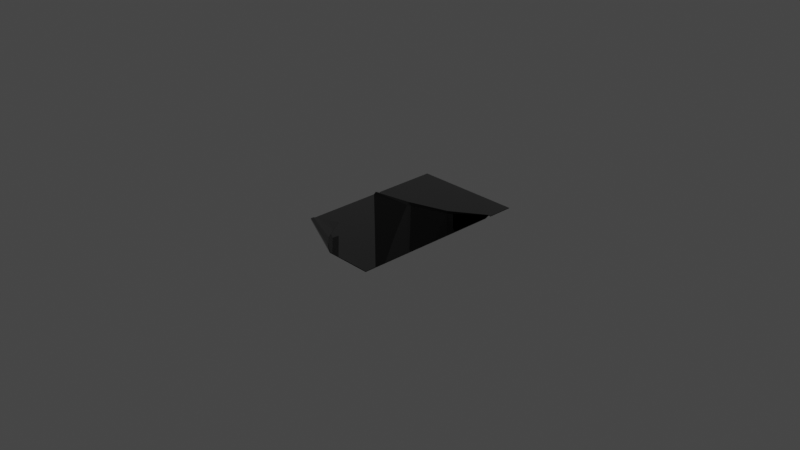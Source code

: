 # Source: Carpet1Folded.blend  (saved by Blender 3.1.7; exported with 4.5.12 LTS)
import bpy
from mathutils import Matrix  # noqa: F401  (used for matrix-valued properties, if any)

bpy.ops.wm.read_factory_settings(use_empty=True)
scene = bpy.context.scene
scene.name = 'Scene'

# ---- collections
col_collection = bpy.data.collections.new('Collection'); scene.collection.children.link(col_collection)

# ---- images (referenced by path relative to the original .blend; pixels are not part of the script)
import os
ASSET_DIR = os.environ.get("B2B_ASSET_DIR", "")  # directory of the original .blend (textures are referenced by path, not embedded)
HERE = os.path.dirname(os.path.abspath(__file__))  # packed textures are extracted next to this script under _unpacked/

def load_image(name, relpath, width, height, colorspace="sRGB"):
    """Load a texture the original file referenced (path relative to the .blend, or extracted next to this script)."""
    p = next((c for c in (os.path.join(HERE, relpath), os.path.join(ASSET_DIR, relpath)) if relpath and os.path.exists(c)), "")
    if p:
        img = bpy.data.images.load(p, check_existing=True)
        img.name = name
    else:  # same state as the original file: an image datablock whose file is absent (Cycles renders it pink)
        img = bpy.data.images.new(name, width, height)
        img.source = "FILE"
        img.filepath = "//" + (relpath or name)
    img.colorspace_settings.name = colorspace
    return img
img_carpet_2_diffuse_png = load_image('Carpet 2_Diffuse.png', 'Carpet 2_Diffuse.png', 1024, 1024, 'sRGB')
img_carpet_2_maskmap_png = load_image('Carpet 2_Maskmap.png', 'Carpet 2_Maskmap.png', 1024, 1024, 'sRGB')
img_carpet_2_normal_png = load_image('Carpet 2_Normal.png', 'Carpet 2_Normal.png', 1024, 1024, 'sRGB')

# ---- materials (node trees are filled in below, after node groups)
mat_carpet_1_006 = bpy.data.materials.new('Carpet 1.006')
mat_carpet_1_006.use_transparent_shadow = False
mat_carpet_1_006.diffuse_color = (0.588, 0.588, 0.588, 1.0)
mat_carpet_1_006.roughness = 0.8586
mat_carpet_1_006.specular_intensity = 0.0
mat_carpet_1_006.metallic = 1.0
mat_carpet_2_007 = bpy.data.materials.new('Carpet 2.007')
mat_carpet_2_007.use_transparent_shadow = False
mat_carpet_2_007.diffuse_color = (0.588, 0.588, 0.588, 1.0)
mat_carpet_2_007.roughness = 0.8586
mat_carpet_2_007.specular_intensity = 0.0
mat_carpet_2_007.metallic = 1.0
mat_door_mat_011 = bpy.data.materials.new('Door Mat.011')
mat_door_mat_011.use_transparent_shadow = False
mat_door_mat_011.diffuse_color = (0.588, 0.588, 0.588, 1.0)
mat_door_mat_011.roughness = 0.8586
mat_door_mat_011.specular_intensity = 0.0
mat_door_mat_011.metallic = 1.0
mat_frame_006 = bpy.data.materials.new('Frame.006')
mat_frame_006.use_transparent_shadow = False
mat_frame_006.diffuse_color = (0.588, 0.588, 0.588, 1.0)
mat_frame_006.roughness = 0.8586
mat_frame_006.specular_intensity = 0.0
mat_frame_006.metallic = 1.0
mat_poster_006 = bpy.data.materials.new('Poster.006')
mat_poster_006.use_transparent_shadow = False
mat_poster_006.diffuse_color = (0.588, 0.588, 0.588, 1.0)
mat_poster_006.roughness = 0.8586
mat_poster_006.specular_intensity = 0.0
mat_poster_006.metallic = 1.0
mat_material__1444_slot__6_006 = bpy.data.materials.new('Material #1444 Slot #6.006')
mat_material__1444_slot__6_006.use_transparent_shadow = False
mat_material__1444_slot__6_006.diffuse_color = (0.0, 0.0, 0.0, 1.0)
mat_material__1444_slot__6_006.roughness = 0.5528
mat_material__1444_slot__6_006.specular_intensity = 1.0
mat_material__1444_slot__6_006.metallic = 1.0
mat_material__1444_slot__7_006 = bpy.data.materials.new('Material #1444 Slot #7.006')
mat_material__1444_slot__7_006.use_transparent_shadow = False
mat_material__1444_slot__7_006.diffuse_color = (0.0, 0.0, 0.0, 1.0)
mat_material__1444_slot__7_006.roughness = 0.5528
mat_material__1444_slot__7_006.specular_intensity = 1.0
mat_material__1444_slot__7_006.metallic = 1.0
mat_material__1444_slot__8_006 = bpy.data.materials.new('Material #1444 Slot #8.006')
mat_material__1444_slot__8_006.use_transparent_shadow = False
mat_material__1444_slot__8_006.diffuse_color = (0.0, 0.0, 0.0, 1.0)
mat_material__1444_slot__8_006.roughness = 0.5528
mat_material__1444_slot__8_006.specular_intensity = 1.0
mat_material__1444_slot__8_006.metallic = 1.0
mat_material__1444_slot__9_006 = bpy.data.materials.new('Material #1444 Slot #9.006')
mat_material__1444_slot__9_006.use_transparent_shadow = False
mat_material__1444_slot__9_006.diffuse_color = (0.0, 0.0, 0.0, 1.0)
mat_material__1444_slot__9_006.roughness = 0.5528
mat_material__1444_slot__9_006.specular_intensity = 1.0
mat_material__1444_slot__9_006.metallic = 1.0
mat_material__1444_slot__10_006 = bpy.data.materials.new('Material #1444 Slot #10.006')
mat_material__1444_slot__10_006.use_transparent_shadow = False
mat_material__1444_slot__10_006.diffuse_color = (0.0, 0.0, 0.0, 1.0)
mat_material__1444_slot__10_006.roughness = 0.5528
mat_material__1444_slot__10_006.specular_intensity = 1.0
mat_material__1444_slot__10_006.metallic = 1.0

# ---- material node trees
mat_carpet_1_006.use_nodes = True; mat_carpet_1_006.node_tree.nodes.clear()
_N = mat_carpet_1_006.node_tree.nodes; _L = mat_carpet_1_006.node_tree.links
n0 = _N.new('ShaderNodeBsdfPrincipled'); n0.name = 'Principled BSDF'; n0.location = (10, 300)
n0.distribution = 'GGX'
n0.subsurface_method = 'RANDOM_WALK_SKIN'
n0.inputs[0].default_value = (0.588, 0.588, 0.588, 1.0)
n0.inputs[1].default_value = 1.0
n0.inputs[2].default_value = 0.8586
n0.inputs[3].default_value = 1.45
n0.inputs[13].default_value = 0.0
n0.inputs[27].default_value = (0.0, 0.0, 0.0, 1.0)
n1 = _N.new('ShaderNodeOutputMaterial'); n1.name = 'Material Output'; n1.location = (300, 300)
n2 = _N.new('ShaderNodeNormalMap'); n2.name = 'Normal Map'; n2.location = (-300, -300)
n2.label = 'Normal/Map'
_L.new(n0.outputs[0], n1.inputs[0])
_L.new(n2.outputs[0], n0.inputs[5])
n1.is_active_output = True
mat_carpet_2_007.use_nodes = True; mat_carpet_2_007.node_tree.nodes.clear()
_N = mat_carpet_2_007.node_tree.nodes; _L = mat_carpet_2_007.node_tree.links
n0 = _N.new('ShaderNodeBsdfPrincipled'); n0.name = 'Principled BSDF'; n0.location = (10, 300)
n0.distribution = 'GGX'
n0.subsurface_method = 'RANDOM_WALK_SKIN'
n0.inputs[3].default_value = 1.45
n0.inputs[13].default_value = 0.0
n0.inputs[27].default_value = (0.0, 0.0, 0.0, 1.0)
n1 = _N.new('ShaderNodeOutputMaterial'); n1.name = 'Material Output'; n1.location = (300, 300)
n2 = _N.new('ShaderNodeNormalMap'); n2.name = 'Normal Map'; n2.location = (-244, -212)
n2.label = 'Normal/Map'
n3 = _N.new('ShaderNodeInvert'); n3.name = 'Invert'; n3.location = (-357, -28)
n4 = _N.new('ShaderNodeMix'); n4.name = 'Mix'; n4.location = (-263, 296)
n4.data_type = 'RGBA'
n4.blend_type = 'MULTIPLY'
n4.inputs[0].default_value = 1.0
n5 = _N.new('ShaderNodeSeparateColor'); n5.name = 'Separate RGB'; n5.location = (-509, 144)
n6 = _N.new('ShaderNodeTexImage'); n6.name = 'Image Texture'; n6.location = (-823, 425)
n6.image = img_carpet_2_diffuse_png
n7 = _N.new('ShaderNodeTexImage'); n7.name = 'Image Texture.001'; n7.location = (-979, 51)
n7.image = img_carpet_2_maskmap_png
n8 = _N.new('ShaderNodeTexImage'); n8.name = 'Image Texture.002'; n8.location = (-662, -267)
n8.image = img_carpet_2_normal_png
_L.new(n0.outputs[0], n1.inputs[0])
_L.new(n5.outputs[1], n4.inputs[7])
_L.new(n4.outputs[2], n0.inputs[0])
_L.new(n2.outputs[0], n0.inputs[5])
_L.new(n3.outputs[0], n0.inputs[2])
_L.new(n5.outputs[0], n0.inputs[1])
_L.new(n6.outputs[0], n4.inputs[6])
_L.new(n7.outputs[0], n5.inputs[0])
_L.new(n7.outputs[1], n3.inputs[1])
_L.new(n8.outputs[0], n2.inputs[1])
n1.is_active_output = True
mat_door_mat_011.use_nodes = True; mat_door_mat_011.node_tree.nodes.clear()
_N = mat_door_mat_011.node_tree.nodes; _L = mat_door_mat_011.node_tree.links
n0 = _N.new('ShaderNodeBsdfPrincipled'); n0.name = 'Principled BSDF'; n0.location = (10, 300)
n0.distribution = 'GGX'
n0.subsurface_method = 'RANDOM_WALK_SKIN'
n0.inputs[0].default_value = (0.588, 0.588, 0.588, 1.0)
n0.inputs[1].default_value = 1.0
n0.inputs[2].default_value = 0.8586
n0.inputs[3].default_value = 1.45
n0.inputs[13].default_value = 0.0
n0.inputs[27].default_value = (0.0, 0.0, 0.0, 1.0)
n1 = _N.new('ShaderNodeOutputMaterial'); n1.name = 'Material Output'; n1.location = (300, 300)
n2 = _N.new('ShaderNodeNormalMap'); n2.name = 'Normal Map'; n2.location = (-300, -300)
n2.label = 'Normal/Map'
_L.new(n0.outputs[0], n1.inputs[0])
_L.new(n2.outputs[0], n0.inputs[5])
n1.is_active_output = True
mat_frame_006.use_nodes = True; mat_frame_006.node_tree.nodes.clear()
_N = mat_frame_006.node_tree.nodes; _L = mat_frame_006.node_tree.links
n0 = _N.new('ShaderNodeBsdfPrincipled'); n0.name = 'Principled BSDF'; n0.location = (10, 300)
n0.distribution = 'GGX'
n0.subsurface_method = 'RANDOM_WALK_SKIN'
n0.inputs[0].default_value = (0.588, 0.588, 0.588, 1.0)
n0.inputs[1].default_value = 1.0
n0.inputs[2].default_value = 0.8586
n0.inputs[3].default_value = 1.45
n0.inputs[13].default_value = 0.0
n0.inputs[27].default_value = (0.0, 0.0, 0.0, 1.0)
n1 = _N.new('ShaderNodeOutputMaterial'); n1.name = 'Material Output'; n1.location = (300, 300)
n2 = _N.new('ShaderNodeNormalMap'); n2.name = 'Normal Map'; n2.location = (-300, -300)
n2.label = 'Normal/Map'
_L.new(n0.outputs[0], n1.inputs[0])
_L.new(n2.outputs[0], n0.inputs[5])
n1.is_active_output = True
mat_poster_006.use_nodes = True; mat_poster_006.node_tree.nodes.clear()
_N = mat_poster_006.node_tree.nodes; _L = mat_poster_006.node_tree.links
n0 = _N.new('ShaderNodeBsdfPrincipled'); n0.name = 'Principled BSDF'; n0.location = (10, 300)
n0.distribution = 'GGX'
n0.subsurface_method = 'RANDOM_WALK_SKIN'
n0.inputs[0].default_value = (0.588, 0.588, 0.588, 1.0)
n0.inputs[1].default_value = 1.0
n0.inputs[2].default_value = 0.8586
n0.inputs[3].default_value = 1.45
n0.inputs[13].default_value = 0.0
n0.inputs[27].default_value = (0.0, 0.0, 0.0, 1.0)
n1 = _N.new('ShaderNodeOutputMaterial'); n1.name = 'Material Output'; n1.location = (300, 300)
n2 = _N.new('ShaderNodeNormalMap'); n2.name = 'Normal Map'; n2.location = (-300, -300)
n2.label = 'Normal/Map'
_L.new(n0.outputs[0], n1.inputs[0])
_L.new(n2.outputs[0], n0.inputs[5])
n1.is_active_output = True
mat_material__1444_slot__6_006.use_nodes = True; mat_material__1444_slot__6_006.node_tree.nodes.clear()
_N = mat_material__1444_slot__6_006.node_tree.nodes; _L = mat_material__1444_slot__6_006.node_tree.links
n0 = _N.new('ShaderNodeBsdfPrincipled'); n0.name = 'Principled BSDF'; n0.location = (10, 300)
n0.distribution = 'GGX'
n0.subsurface_method = 'RANDOM_WALK_SKIN'
n0.inputs[0].default_value = (0.0, 0.0, 0.0, 1.0)
n0.inputs[1].default_value = 1.0
n0.inputs[2].default_value = 0.5528
n0.inputs[3].default_value = 1.45
n0.inputs[13].default_value = 1.0
n0.inputs[27].default_value = (0.0, 0.0, 0.0, 1.0)
n0.inputs[28].default_value = 1.0
n1 = _N.new('ShaderNodeOutputMaterial'); n1.name = 'Material Output'; n1.location = (300, 300)
n2 = _N.new('ShaderNodeNormalMap'); n2.name = 'Normal Map'; n2.location = (-300, -300)
n2.label = 'Normal/Map'
_L.new(n0.outputs[0], n1.inputs[0])
_L.new(n2.outputs[0], n0.inputs[5])
n1.is_active_output = True
mat_material__1444_slot__7_006.use_nodes = True; mat_material__1444_slot__7_006.node_tree.nodes.clear()
_N = mat_material__1444_slot__7_006.node_tree.nodes; _L = mat_material__1444_slot__7_006.node_tree.links
n0 = _N.new('ShaderNodeBsdfPrincipled'); n0.name = 'Principled BSDF'; n0.location = (10, 300)
n0.distribution = 'GGX'
n0.subsurface_method = 'RANDOM_WALK_SKIN'
n0.inputs[0].default_value = (0.0, 0.0, 0.0, 1.0)
n0.inputs[1].default_value = 1.0
n0.inputs[2].default_value = 0.5528
n0.inputs[3].default_value = 1.45
n0.inputs[13].default_value = 1.0
n0.inputs[27].default_value = (0.0, 0.0, 0.0, 1.0)
n0.inputs[28].default_value = 1.0
n1 = _N.new('ShaderNodeOutputMaterial'); n1.name = 'Material Output'; n1.location = (300, 300)
n2 = _N.new('ShaderNodeNormalMap'); n2.name = 'Normal Map'; n2.location = (-300, -300)
n2.label = 'Normal/Map'
_L.new(n0.outputs[0], n1.inputs[0])
_L.new(n2.outputs[0], n0.inputs[5])
n1.is_active_output = True
mat_material__1444_slot__8_006.use_nodes = True; mat_material__1444_slot__8_006.node_tree.nodes.clear()
_N = mat_material__1444_slot__8_006.node_tree.nodes; _L = mat_material__1444_slot__8_006.node_tree.links
n0 = _N.new('ShaderNodeBsdfPrincipled'); n0.name = 'Principled BSDF'; n0.location = (10, 300)
n0.distribution = 'GGX'
n0.subsurface_method = 'RANDOM_WALK_SKIN'
n0.inputs[0].default_value = (0.0, 0.0, 0.0, 1.0)
n0.inputs[1].default_value = 1.0
n0.inputs[2].default_value = 0.5528
n0.inputs[3].default_value = 1.45
n0.inputs[13].default_value = 1.0
n0.inputs[27].default_value = (0.0, 0.0, 0.0, 1.0)
n0.inputs[28].default_value = 1.0
n1 = _N.new('ShaderNodeOutputMaterial'); n1.name = 'Material Output'; n1.location = (300, 300)
n2 = _N.new('ShaderNodeNormalMap'); n2.name = 'Normal Map'; n2.location = (-300, -300)
n2.label = 'Normal/Map'
_L.new(n0.outputs[0], n1.inputs[0])
_L.new(n2.outputs[0], n0.inputs[5])
n1.is_active_output = True
mat_material__1444_slot__9_006.use_nodes = True; mat_material__1444_slot__9_006.node_tree.nodes.clear()
_N = mat_material__1444_slot__9_006.node_tree.nodes; _L = mat_material__1444_slot__9_006.node_tree.links
n0 = _N.new('ShaderNodeBsdfPrincipled'); n0.name = 'Principled BSDF'; n0.location = (10, 300)
n0.distribution = 'GGX'
n0.subsurface_method = 'RANDOM_WALK_SKIN'
n0.inputs[0].default_value = (0.0, 0.0, 0.0, 1.0)
n0.inputs[1].default_value = 1.0
n0.inputs[2].default_value = 0.5528
n0.inputs[3].default_value = 1.45
n0.inputs[13].default_value = 1.0
n0.inputs[27].default_value = (0.0, 0.0, 0.0, 1.0)
n0.inputs[28].default_value = 1.0
n1 = _N.new('ShaderNodeOutputMaterial'); n1.name = 'Material Output'; n1.location = (300, 300)
n2 = _N.new('ShaderNodeNormalMap'); n2.name = 'Normal Map'; n2.location = (-300, -300)
n2.label = 'Normal/Map'
_L.new(n0.outputs[0], n1.inputs[0])
_L.new(n2.outputs[0], n0.inputs[5])
n1.is_active_output = True
mat_material__1444_slot__10_006.use_nodes = True; mat_material__1444_slot__10_006.node_tree.nodes.clear()
_N = mat_material__1444_slot__10_006.node_tree.nodes; _L = mat_material__1444_slot__10_006.node_tree.links
n0 = _N.new('ShaderNodeBsdfPrincipled'); n0.name = 'Principled BSDF'; n0.location = (10, 300)
n0.distribution = 'GGX'
n0.subsurface_method = 'RANDOM_WALK_SKIN'
n0.inputs[0].default_value = (0.0, 0.0, 0.0, 1.0)
n0.inputs[1].default_value = 1.0
n0.inputs[2].default_value = 0.5528
n0.inputs[3].default_value = 1.45
n0.inputs[13].default_value = 1.0
n0.inputs[27].default_value = (0.0, 0.0, 0.0, 1.0)
n0.inputs[28].default_value = 1.0
n1 = _N.new('ShaderNodeOutputMaterial'); n1.name = 'Material Output'; n1.location = (300, 300)
n2 = _N.new('ShaderNodeNormalMap'); n2.name = 'Normal Map'; n2.location = (-300, -300)
n2.label = 'Normal/Map'
_L.new(n0.outputs[0], n1.inputs[0])
_L.new(n2.outputs[0], n0.inputs[5])
n1.is_active_output = True

# ---- world
world_world = bpy.data.worlds.new('World'); scene.world = world_world
world_world.use_nodes = True; world_world.node_tree.nodes.clear()
_N = world_world.node_tree.nodes; _L = world_world.node_tree.links
n0 = _N.new('ShaderNodeOutputWorld'); n0.name = 'World Output'; n0.location = (300, 300)
n1 = _N.new('ShaderNodeBackground'); n1.name = 'Background'; n1.location = (10, 300)
n1.inputs[0].default_value = (0.05088, 0.05088, 0.05088, 1.0)
_L.new(n1.outputs[0], n0.inputs[0])
n0.is_active_output = True
world_world.color = (0.05088, 0.05088, 0.05088)
world_world.use_sun_shadow = False
world_world.sun_shadow_jitter_overblur = 0.0

# ---- cameras
cam_camera = bpy.data.cameras.new('Camera')
cam_camera.clip_end = 100.0
cam_camera.ortho_scale = 7.314

# ---- lights
light_light = bpy.data.lights.new('Light', 'POINT')
light_light.transmission_factor = 0.0
light_light.energy = 1000.0
light_light.shadow_soft_size = 0.1
light_light.shadow_maximum_resolution = 0.006
light_light.use_absolute_resolution = True

# ---- meshes
me_mesh_044 = bpy.data.meshes.new('Mesh.044')
me_mesh_044.from_pydata([(60.16, 0.6434, 99.17), (60.16, 0.6434, -99.17), (-60.29, 0.6435, -99.17), (8.57, 0.6565, 98.48), (-59.95, 0.5116, 65.73), (60.16, 0.6434, -63.18), (-60.12, 0.6435, -19.92), (60.16, 0.6434, -70.98), (-60.14, 0.6435, -28.32), (60.16, 2.726, -68.07), (-60.13, 2.726, -22.44), (23.77, 0.6435, -46.49), (24.75, 2.726, -44.37), (25.75, 0.6435, -42.47), (-20.8, 0.6435, -32.11), (-18.45, 2.726, -30.28), (-16.14, 0.6435, -26.47), (60.16, -0.003905, 99.17), (8.126, 0.009183, 98.74), (-59.95, -0.003886, 66.35), (-60.15, 0.02145, -20.1), (60.06, 0.02374, -63.34), (60.19, 2.08, -68.04), (-60.14, 2.079, -22.46), (60.29, 0.03788, -70.79), (60.16, -0.003905, -99.17), (-60.12, 0.0148, -28.17), (-60.29, -0.003885, -99.17), (4.617, 1.4, 96.33), (-59.83, 1.23, 65.8), (-59.72, 1.641, 66.43), (4.342, 1.341, 96.92), (-1.786, 2.688, 92.11), (-58.45, 1.911, 63.45), (-58.41, 2.308, 63.91), (-2.005, 3.085, 92.58), (-13.07, 2.823, 82.37), (-54.83, 1.482, 60.95), (-54.82, 2.126, 61.04), (-13.04, 3.467, 82.32), (-23.66, 0.7022, 68.08), (-44.91, 0.7458, 56.34), (-44.88, 1.39, 56.28), (-23.64, 1.346, 68.02), (-33.73, 0.8548, 51.93), (-33.71, 1.499, 51.87)], [], [(0, 13, 16), (9, 12, 13, 5), (11, 7, 1, 2), (7, 11, 12, 9), (12, 11, 14, 15), (13, 12, 15, 16), (14, 2, 8), (15, 14, 8, 10), (16, 15, 10, 6), (11, 2, 14), (0, 16, 6, 4), (0, 5, 13), (0, 4, 3), (0, 3, 18, 17), (4, 6, 20, 19), (9, 5, 21, 22), (6, 10, 23, 20), (1, 7, 24, 25), (8, 2, 27, 26), (7, 9, 22, 24), (10, 8, 26, 23), (2, 1, 25, 27), (5, 0, 17, 21), (4, 19, 30, 29), (19, 18, 31, 30), (28, 29, 33, 32), (29, 30, 34, 33), (30, 31, 35, 34), (31, 28, 32, 35), (32, 33, 37, 36), (33, 34, 38, 37), (34, 35, 39, 38), (35, 32, 36, 39), (36, 37, 41, 40), (37, 38, 42, 41), (38, 39, 43, 42), (39, 36, 40, 43), (40, 41, 44), (41, 42, 45, 44), (42, 43, 45), (43, 40, 44, 45), (18, 3, 31), (28, 31, 3), (29, 28, 3, 4)])
me_mesh_044.polygons.foreach_set('use_smooth', [True] * 44)
me_mesh_044.polygons.foreach_set('material_index', [1, 1, 1, 1, 1, 1, 1, 1, 1, 1, 1, 1, 1, 1, 1, 1, 1, 1, 1, 1, 1, 1, 1, 1, 1, 1, 1, 1, 1, 1, 1, 1, 1, 1, 1, 1, 1, 1, 1, 1, 1, 1, 1, 1])
_k = set([(0, 3), (0, 5), (1, 2), (1, 7), (2, 8), (3, 28), (4, 6), (4, 19), (4, 29), (5, 9), (6, 10), (7, 9), (8, 10), (18, 31), (19, 30), (28, 32), (29, 33), (30, 34), (31, 35), (32, 36), (33, 37), (34, 38), (35, 39), (36, 40), (37, 41), (38, 42), (39, 43), (40, 44), (41, 44), (42, 45), (43, 45)])
me_mesh_044.attributes.new('sharp_edge', 'BOOLEAN', 'EDGE').data.foreach_set('value', [ (min(e.vertices), max(e.vertices)) in _k for e in me_mesh_044.edges])
_uv = me_mesh_044.uv_layers.new(name='map1')
_uv.uv.foreach_set('vector', [1.372, 0.6656, 1.424, 0.4398, 1.49, 0.4641, 1.369, 0.3991, 1.426, 0.4356, 1.424, 0.4398, 1.368, 0.4075, 1.428, 0.4311, 1.369, 0.3935, 1.369, 0.3488, 1.559, 0.3461, 1.369, 0.3935, 1.428, 0.4311, 1.426, 0.4356, 1.369, 0.3991, 1.426, 0.4356, 1.428, 0.4311, 1.498, 0.453, 1.494, 0.4572, 1.424, 0.4398, 1.426, 0.4356, 1.494, 0.4572, 1.49, 0.4641, 1.498, 0.453, 1.559, 0.3461, 1.561, 0.4584, 1.494, 0.4572, 1.498, 0.453, 1.561, 0.4584, 1.561, 0.4682, 1.49, 0.4641, 1.494, 0.4572, 1.561, 0.4682, 1.56, 0.4734, 1.428, 0.4311, 1.559, 0.3461, 1.498, 0.453, 1.372, 0.6656, 1.49, 0.4641, 1.56, 0.4734, 1.562, 0.6095, 1.372, 0.6656, 1.368, 0.4075, 1.424, 0.4398, 1.372, 0.6656, 1.562, 0.6095, 1.454, 0.6639, 1.372, 0.6656, 1.454, 0.6639, 1.455, 0.665, 1.372, 0.6666, 1.562, 0.6095, 1.56, 0.4734, 1.561, 0.4731, 1.563, 0.6105, 1.369, 0.3991, 1.368, 0.4075, 1.367, 0.4073, 1.368, 0.3991, 1.56, 0.4734, 1.561, 0.4682, 1.561, 0.4683, 1.561, 0.4731, 1.369, 0.3488, 1.369, 0.3935, 1.368, 0.3937, 1.368, 0.3488, 1.561, 0.4584, 1.559, 0.3461, 1.56, 0.3461, 1.562, 0.4586, 1.369, 0.3935, 1.369, 0.3991, 1.368, 0.3991, 1.368, 0.3937, 1.561, 0.4682, 1.561, 0.4584, 1.562, 0.4586, 1.561, 0.4683, 1.559, 0.3461, 1.369, 0.3488, 1.369, 0.3478, 1.559, 0.3451, 1.368, 0.4075, 1.372, 0.6656, 1.371, 0.6656, 1.367, 0.4073, 1.667, 0.7053, 1.669, 0.7059, 1.666, 0.707, 1.666, 0.706, 1.669, 0.7059, 1.667, 0.8319, 1.665, 0.8247, 1.666, 0.707, 1.461, 0.6641, 1.562, 0.6136, 1.562, 0.6205, 1.471, 0.6639, 1.666, 0.706, 1.666, 0.707, 1.662, 0.7068, 1.661, 0.706, 1.666, 0.707, 1.665, 0.8247, 1.662, 0.812, 1.662, 0.7068, 1.665, 0.8247, 1.664, 0.8249, 1.661, 0.8122, 1.662, 0.812, 1.471, 0.6639, 1.562, 0.6205, 1.562, 0.6318, 1.495, 0.6635, 1.661, 0.706, 1.662, 0.7068, 1.655, 0.7097, 1.654, 0.7088, 1.662, 0.7068, 1.662, 0.812, 1.655, 0.788, 1.655, 0.7097, 1.662, 0.812, 1.661, 0.8122, 1.654, 0.7884, 1.655, 0.788, 1.495, 0.6635, 1.562, 0.6318, 1.562, 0.648, 1.527, 0.6635, 1.654, 0.7088, 1.655, 0.7097, 1.64, 0.7205, 1.639, 0.7196, 1.655, 0.7097, 1.655, 0.788, 1.641, 0.7613, 1.64, 0.7205, 1.655, 0.788, 1.654, 0.7884, 1.64, 0.7618, 1.641, 0.7613, 1.527, 0.6635, 1.562, 0.648, 1.561, 0.6626, 1.639, 0.7196, 1.64, 0.7205, 1.625, 0.7336, 1.624, 0.7327, 1.64, 0.7205, 1.641, 0.7613, 1.625, 0.7336, 1.641, 0.7613, 1.64, 0.7618, 1.624, 0.7342, 1.625, 0.7336, 1.667, 0.8319, 1.666, 0.8324, 1.665, 0.8247, 1.664, 0.8249, 1.665, 0.8247, 1.666, 0.8324, 1.562, 0.6136, 1.461, 0.6641, 1.454, 0.6639, 1.562, 0.6095])
me_mesh_044.materials.append(mat_carpet_1_006)
me_mesh_044.materials.append(mat_carpet_2_007)
me_mesh_044.materials.append(mat_door_mat_011)
me_mesh_044.materials.append(mat_frame_006)
me_mesh_044.materials.append(mat_poster_006)
me_mesh_044.materials.append(mat_material__1444_slot__6_006)
me_mesh_044.materials.append(mat_material__1444_slot__7_006)
me_mesh_044.materials.append(mat_material__1444_slot__8_006)
me_mesh_044.materials.append(mat_material__1444_slot__9_006)
me_mesh_044.materials.append(mat_material__1444_slot__10_006)
me_mesh_044.use_remesh_fix_poles = True
me_mesh_044.use_remesh_preserve_attributes = False
me_mesh_044.update()
me_mesh_044.normals_split_custom_set([tuple(v) for v in zip(*[iter([-5.774e-05, 1.0, -5.225e-05, 0.01202, 0.9996, 0.02402, 0.003348, 0.9999, 0.012, -0.1549, 0.9639, -0.2164, 0.016, 0.9993, 0.03334, 0.01202, 0.9996, 0.02402, 0.02936, 0.9984, 0.04806, -0.01402, 0.9994, -0.0307, -0.00802, 0.9999, -0.008008, 1.625e-07, 1.0, 0.0, 1.617e-07, 1.0, 3.672e-09, -0.00802, 0.9999, -0.008008, -0.01402, 0.9994, -0.0307, 0.016, 0.9993, 0.03334, -0.1549, 0.9639, -0.2164, 0.016, 0.9993, 0.03334, -0.01402, 0.9994, -0.0307, -0.01068, 0.9984, -0.05473, -0.002011, 0.9998, 0.02134, 0.01202, 0.9996, 0.02402, 0.016, 0.9993, 0.03334, -0.002011, 0.9998, 0.02134, 0.003348, 0.9999, 0.012, -0.01068, 0.9984, -0.05473, 1.617e-07, 1.0, 3.672e-09, -0.008009, 0.9982, -0.06005, -0.002011, 0.9998, 0.02134, -0.01068, 0.9984, -0.05473, -0.008009, 0.9982, -0.06005, 0.01869, 0.9972, 0.07276, 0.003348, 0.9999, 0.012, -0.002011, 0.9998, 0.02134, 0.01869, 0.9972, 0.07276, 5.875e-06, 0.9999, 0.01002, -0.01402, 0.9994, -0.0307, 1.617e-07, 1.0, 3.672e-09, -0.01068, 0.9984, -0.05473, -5.774e-05, 1.0, -5.225e-05, 0.003348, 0.9999, 0.012, 5.875e-06, 0.9999, 0.01002, -1.043e-05, 1.0, -0.002684, -5.774e-05, 1.0, -5.225e-05, 0.02936, 0.9984, 0.04806, 0.01202, 0.9996, 0.02402, -5.774e-05, 1.0, -5.225e-05, -1.043e-05, 1.0, -0.002684, 0.001992, 0.9999, -0.01065, 0.9507, -0.01241, 0.3098, -0.0174, 0.2122, 0.9771, -0.02842, 0.2249, 0.974, 0.9499, -0.01234, 0.3122, -0.9996, 0.02854, 0.005303, -0.9996, 0.02697, 0.003339, -0.9996, 0.02698, 0.002676, -0.9996, 0.02946, 0.005307, 0.9996, 0.005869, -0.02941, 0.9969, -0.07847, -1.391e-06, 0.9969, -0.07839, 4.517e-08, 0.9993, 0.01251, -0.03465, -0.9996, 0.02697, 0.003339, -1.0, -0.00072, 0.00735, -1.0, 0.002452, 0.009351, -0.9996, 0.02698, 0.002676, 0.2191, 0.02257, -0.9754, 0.9947, 0.1023, -0.008049, 0.9947, 0.1019, -0.01068, 0.2191, 0.02247, -0.9754, -0.9999, -0.01638, 0.002665, -0.503, -0.008542, -0.8642, -0.503, -0.00859, -0.8642, -0.9999, -0.01636, 0.002672, 0.9947, 0.1023, -0.008049, 0.9996, 0.005869, -0.02941, 0.9993, 0.01251, -0.03465, 0.9947, 0.1019, -0.01068, -1.0, -0.00072, 0.00735, -0.9999, -0.01638, 0.002665, -0.9999, -0.01636, 0.002672, -1.0, 0.002452, 0.009351, -0.503, -0.008542, -0.8642, 0.2191, 0.02257, -0.9754, 0.2191, 0.02247, -0.9754, -0.503, -0.00859, -0.8642, 0.9969, -0.07847, -1.391e-06, 0.9507, -0.01241, 0.3098, 0.9499, -0.01234, 0.3122, 0.9969, -0.07839, 4.517e-08, -0.9996, 0.02854, 0.005327, -0.9996, 0.02949, 0.00535, -0.8797, 0.4382, -0.1845, -0.8888, 0.4252, -0.1708, -0.4291, 0.01877, 0.9031, -0.4296, 0.0188, 0.9028, -0.4278, 0.1238, 0.8954, -0.3632, 0.5521, 0.7505, 0.4131, -0.2876, -0.8641, 0.3072, -0.7128, -0.6304, 0.1228, -0.968, -0.2189, 0.197, -0.9018, -0.3846, -0.8888, 0.4252, -0.1708, -0.8797, 0.4382, -0.1845, -0.6993, 0.501, -0.5098, -0.6139, 0.4613, -0.6406, -0.3632, 0.5521, 0.7505, -0.4278, 0.1238, 0.8954, -0.2133, 0.8812, 0.422, -0.1414, 0.9562, 0.2562, 0.2592, 0.9649, -0.04275, 0.2793, 0.9561, -0.0881, 0.5686, 0.6093, -0.5526, 0.5526, 0.6526, -0.5185, 0.197, -0.9018, -0.3846, 0.1228, -0.968, -0.2189, -0.01603, -0.9975, 0.06943, 1.074e-05, -0.9992, 0.04004, -0.6139, 0.4613, -0.6406, -0.6993, 0.501, -0.5098, -0.4595, 0.1445, -0.8763, -0.4536, 0.1201, -0.8831, -0.1414, 0.9562, 0.2562, -0.2133, 0.8812, 0.422, -0.02403, 0.9997, 0.005344, -0.002663, 0.9995, -0.03205, 0.5526, 0.6526, -0.5185, 0.5686, 0.6093, -0.5526, 0.7544, 0.1114, -0.6468, 0.7538, 0.1153, -0.6469, 1.074e-05, -0.9992, 0.04004, -0.01603, -0.9975, 0.06943, -0.05073, -0.9901, 0.1308, -0.05475, -0.9888, 0.1389, -0.4536, 0.1201, -0.8831, -0.4595, 0.1445, -0.8763, -0.394, -0.02273, -0.9188, -0.3952, -0.01987, -0.9184, -0.002663, 0.9995, -0.03205, -0.02403, 0.9997, 0.005344, 0.05339, 0.9885, -0.1415, 0.05074, 0.9905, -0.1282, 0.7538, 0.1153, -0.6469, 0.7544, 0.1114, -0.6468, 0.8274, -0.08481, -0.5552, 0.827, -0.08492, -0.5558, -0.05475, -0.9888, 0.1389, -0.05073, -0.9901, 0.1308, 0.004082, -0.9999, -0.01327, -0.3952, -0.01987, -0.9184, -0.394, -0.02273, -0.9188, 0.4852, -0.09853, -0.8688, 0.4768, -0.09849, -0.8735, 0.05074, 0.9905, -0.1282, 0.05339, 0.9885, -0.1415, -0.004049, 0.9999, 0.01077, 0.827, -0.08492, -0.5558, 0.8274, -0.08481, -0.5552, 0.4768, -0.09849, -0.8735, 0.4852, -0.09853, -0.8688, -0.02842, 0.2249, 0.974, -0.0174, 0.2122, 0.9771, 0.2592, 0.9649, -0.04275, 0.2793, 0.9561, -0.0881, 0.2592, 0.9649, -0.04275, -0.0174, 0.2122, 0.9771, 0.3072, -0.7128, -0.6304, 0.4131, -0.2876, -0.8641, 0.001992, 0.9999, -0.01065, -1.043e-05, 1.0, -0.002684])] * 3)])

# ---- objects
ob_light = bpy.data.objects.new('Light', light_light)
ob_camera = bpy.data.objects.new('Camera', cam_camera)
ob_rugs13 = bpy.data.objects.new('Rugs13', me_mesh_044)

# ---- transforms, parenting, visibility, modifiers, constraints
ob_light.location = (4.076, 1.005, 5.904)
ob_light.rotation_euler = (0.6503, 0.05522, 1.866)
ob_light.lock_rotations_4d = False
ob_light.empty_display_type = 'ARROWS'
ob_light.color = (0.0, 0.0, 0.0, 0.0)
ob_light.lineart.crease_threshold = 0.0
ob_camera.location = (7.359, -6.926, 4.958)
ob_camera.rotation_euler = (1.109, 0.0, 0.8149)
ob_camera.lock_rotations_4d = False
ob_camera.empty_display_type = 'ARROWS'
ob_camera.color = (0.0, 0.0, 0.0, 0.0)
ob_camera.display_type = 'WIRE'
ob_camera.lineart.crease_threshold = 0.0
ob_rugs13.location = (0.0, 0.0, 0.0)
ob_rugs13.rotation_euler = (1.571, -0.0, 0.0)
ob_rugs13.scale = (0.01, 0.01, 0.01)
ob_rugs13.color = (0.8, 0.8, 0.8, 1.0)

# ---- collection membership
col_collection.objects.link(ob_light)
col_collection.objects.link(ob_camera)
col_collection.objects.link(ob_rugs13)

# ---- scene / render settings (as saved in the file)
scene.camera = ob_camera
scene.frame_start = 1; scene.frame_end = 250; scene.frame_set(1)
scene.render.engine = 'BLENDER_EEVEE_NEXT'
scene.render.fps = 30
scene.cycles.sampling_pattern = 'TABULATED_SOBOL'
scene.cycles.use_light_tree = False
scene.view_settings.view_transform = 'Filmic'
bpy.context.view_layer.update()
